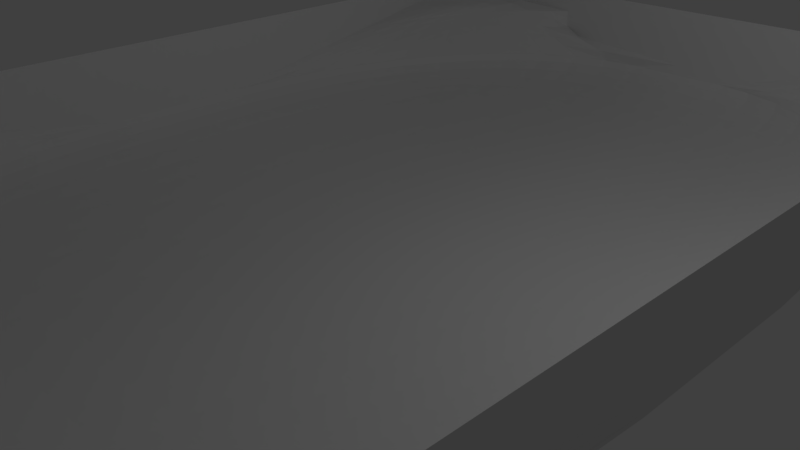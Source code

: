 # Source: stadium.blend  (saved by Blender 2.77.0; exported with 4.5.12 LTS)
import bpy
from mathutils import Matrix  # noqa: F401  (used for matrix-valued properties, if any)

bpy.ops.wm.read_factory_settings(use_empty=True)
scene = bpy.context.scene
scene.name = 'Scene'

# ---- collections
col_collection_1 = bpy.data.collections.new('Collection 1'); scene.collection.children.link(col_collection_1)

# ---- materials (node trees are filled in below, after node groups)
mat_material = bpy.data.materials.new('Material')
mat_material.alpha_threshold = 0.0
mat_material.use_transparent_shadow = False
mat_material.roughness = 0.5
mat_material.line_color = (0.0, 0.0, 0.0, 1.0)

# ---- material node trees

# ---- world
world_world = bpy.data.worlds.new('World'); scene.world = world_world
world_world.color = (0.05088, 0.05088, 0.05088)
world_world.use_sun_shadow = False
world_world.sun_shadow_jitter_overblur = 0.0
world_world.cycles.sampling_method = 'MANUAL'

# ---- cameras
cam_camera = bpy.data.cameras.new('Camera')
cam_camera.clip_end = 100.0
cam_camera.lens = 35.0
cam_camera.sensor_width = 32.0
cam_camera.sensor_height = 18.0
cam_camera.ortho_scale = 7.314
cam_camera.dof.focus_distance = 0.0
cam_camera.dof.aperture_fstop = 128.0

# ---- lights
light_lamp = bpy.data.lights.new('Lamp', 'POINT')
light_lamp.transmission_factor = 0.0
light_lamp.cutoff_distance = 30.0
light_lamp.energy = 100.0
light_lamp.shadow_buffer_clip_start = 1.001
light_lamp.shadow_soft_size = 0.1
light_lamp.shadow_maximum_resolution = 0.006
light_lamp.use_absolute_resolution = True

# ---- meshes
me_cube = bpy.data.meshes.new('Cube')
me_cube.from_pydata([(0.9677, 0.9677, 1.0), (0.9677, -0.9677, 1.0), (-0.9677, 0.9677, 1.0), (-0.9677, -0.9677, 1.0), (1.0, 1.0, 1.0), (1.0, -1.0, 1.0), (-1.0, 1.0, 1.0), (-1.0, -1.0, 1.0), (1.0, 0.1732, -0.1732), (0.1732, 0.1732, -1.0), (0.1732, 1.0, -0.1732), (0.9916, 0.1732, -0.2909), (0.9665, 0.1732, -0.4062), (0.9253, 0.1732, -0.5167), (0.8687, 0.1732, -0.6202), (0.7981, 0.1732, -0.7146), (0.9916, 0.2909, -0.1732), (0.9823, 0.293, -0.2942), (0.9552, 0.2938, -0.413), (0.9126, 0.2939, -0.523), (0.8566, 0.2934, -0.6228), (0.7895, 0.2931, -0.7112), (0.9665, 0.4062, -0.1732), (0.9553, 0.4119, -0.2952), (0.9267, 0.413, -0.4146), (0.8841, 0.411, -0.5221), (0.8307, 0.4076, -0.6164), (0.7688, 0.4052, -0.6977), (0.9253, 0.5167, -0.1732), (0.9125, 0.5229, -0.295), (0.8838, 0.5216, -0.4124), (0.8437, 0.515, -0.5156), (0.7956, 0.5064, -0.6036), (0.7408, 0.5005, -0.6776), (0.8687, 0.6202, -0.1732), (0.8561, 0.6233, -0.2941), (0.8301, 0.6167, -0.4085), (0.7954, 0.6036, -0.5068), (0.7551, 0.5885, -0.5886), (0.7095, 0.578, -0.6551), (0.7981, 0.7146, -0.1732), (0.7888, 0.7119, -0.2933), (0.7682, 0.6982, -0.4055), (0.7405, 0.6777, -0.5007), (0.7094, 0.6551, -0.578), (0.6771, 0.6367, -0.6367), (0.1732, 0.2909, -0.9916), (0.1732, 0.4062, -0.9665), (0.1732, 0.5167, -0.9253), (0.1732, 0.6202, -0.8687), (0.1732, 0.7146, -0.7981), (0.2909, 0.1732, -0.9916), (0.293, 0.2942, -0.9823), (0.2938, 0.413, -0.9552), (0.2939, 0.523, -0.9126), (0.2934, 0.6228, -0.8566), (0.2931, 0.7112, -0.7895), (0.4062, 0.1732, -0.9665), (0.4119, 0.2952, -0.9553), (0.413, 0.4146, -0.9267), (0.411, 0.5221, -0.8841), (0.4076, 0.6164, -0.8307), (0.4052, 0.6977, -0.7688), (0.5167, 0.1732, -0.9253), (0.5229, 0.295, -0.9125), (0.5216, 0.4124, -0.8838), (0.515, 0.5156, -0.8437), (0.5064, 0.6036, -0.7956), (0.5005, 0.6776, -0.7408), (0.6202, 0.1732, -0.8687), (0.6233, 0.2941, -0.8561), (0.6167, 0.4085, -0.8301), (0.6036, 0.5068, -0.7954), (0.5885, 0.5886, -0.7551), (0.578, 0.6551, -0.7095), (0.7146, 0.1732, -0.7981), (0.7119, 0.2933, -0.7888), (0.6982, 0.4055, -0.7682), (0.6777, 0.5007, -0.7405), (0.6551, 0.578, -0.7094), (0.6367, 0.6367, -0.6771), (0.2909, 0.9916, -0.1732), (0.4062, 0.9665, -0.1732), (0.5167, 0.9253, -0.1732), (0.6202, 0.8687, -0.1732), (0.7146, 0.7981, -0.1732), (0.1732, 0.9916, -0.2909), (0.2942, 0.9823, -0.293), (0.413, 0.9552, -0.2938), (0.523, 0.9126, -0.2939), (0.6228, 0.8566, -0.2934), (0.7112, 0.7895, -0.2931), (0.1732, 0.9665, -0.4062), (0.2952, 0.9553, -0.4119), (0.4146, 0.9267, -0.413), (0.5221, 0.8841, -0.411), (0.6164, 0.8307, -0.4076), (0.6977, 0.7688, -0.4052), (0.1732, 0.9253, -0.5167), (0.295, 0.9125, -0.5229), (0.4124, 0.8838, -0.5216), (0.5156, 0.8437, -0.515), (0.6036, 0.7956, -0.5064), (0.6776, 0.7408, -0.5005), (0.1732, 0.8687, -0.6202), (0.2941, 0.8561, -0.6233), (0.4085, 0.8301, -0.6167), (0.5068, 0.7954, -0.6036), (0.5886, 0.7551, -0.5885), (0.6551, 0.7095, -0.578), (0.1732, 0.7981, -0.7146), (0.2933, 0.7888, -0.7119), (0.4055, 0.7682, -0.6982), (0.5007, 0.7405, -0.6777), (0.578, 0.7094, -0.6551), (0.6367, 0.6771, -0.6367), (1.0, -0.1732, -0.1732), (0.1732, -1.0, -0.1732), (0.1732, -0.1732, -1.0), (0.9916, -0.2909, -0.1732), (0.9665, -0.4062, -0.1732), (0.9253, -0.5167, -0.1732), (0.8687, -0.6202, -0.1732), (0.7981, -0.7146, -0.1732), (0.9916, -0.1732, -0.2909), (0.9823, -0.2942, -0.293), (0.9552, -0.413, -0.2938), (0.9126, -0.523, -0.2939), (0.8566, -0.6228, -0.2934), (0.7895, -0.7112, -0.2931), (0.9665, -0.1732, -0.4062), (0.9553, -0.2952, -0.4119), (0.9267, -0.4146, -0.413), (0.8841, -0.5221, -0.411), (0.8307, -0.6164, -0.4076), (0.7688, -0.6977, -0.4052), (0.9253, -0.1732, -0.5167), (0.9125, -0.295, -0.5229), (0.8838, -0.4124, -0.5216), (0.8437, -0.5156, -0.515), (0.7956, -0.6036, -0.5064), (0.7408, -0.6776, -0.5005), (0.8687, -0.1732, -0.6202), (0.8561, -0.2941, -0.6233), (0.8301, -0.4085, -0.6167), (0.7954, -0.5068, -0.6036), (0.7551, -0.5886, -0.5885), (0.7095, -0.6551, -0.578), (0.7981, -0.1732, -0.7146), (0.7888, -0.2933, -0.7119), (0.7682, -0.4055, -0.6982), (0.7405, -0.5007, -0.6777), (0.7094, -0.578, -0.6551), (0.6771, -0.6367, -0.6367), (0.1732, -0.9916, -0.2909), (0.1732, -0.9665, -0.4062), (0.1732, -0.9253, -0.5167), (0.1732, -0.8687, -0.6202), (0.1732, -0.7981, -0.7146), (0.2909, -0.9916, -0.1732), (0.293, -0.9823, -0.2942), (0.2938, -0.9552, -0.413), (0.2939, -0.9126, -0.523), (0.2934, -0.8566, -0.6228), (0.2931, -0.7895, -0.7112), (0.4062, -0.9665, -0.1732), (0.4119, -0.9553, -0.2952), (0.413, -0.9267, -0.4146), (0.411, -0.8841, -0.5221), (0.4076, -0.8307, -0.6164), (0.4052, -0.7688, -0.6977), (0.5167, -0.9253, -0.1732), (0.5229, -0.9125, -0.295), (0.5216, -0.8838, -0.4124), (0.515, -0.8437, -0.5156), (0.5064, -0.7956, -0.6036), (0.5005, -0.7408, -0.6776), (0.6202, -0.8687, -0.1732), (0.6233, -0.8561, -0.2941), (0.6167, -0.8301, -0.4085), (0.6036, -0.7954, -0.5068), (0.5885, -0.7551, -0.5886), (0.578, -0.7095, -0.6551), (0.7146, -0.7981, -0.1732), (0.7119, -0.7888, -0.2933), (0.6982, -0.7682, -0.4055), (0.6777, -0.7405, -0.5007), (0.6551, -0.7094, -0.578), (0.6367, -0.6771, -0.6367), (0.2909, -0.1732, -0.9916), (0.4062, -0.1732, -0.9665), (0.5167, -0.1732, -0.9253), (0.6202, -0.1732, -0.8687), (0.7146, -0.1732, -0.7981), (0.1732, -0.2909, -0.9916), (0.2942, -0.293, -0.9823), (0.413, -0.2938, -0.9552), (0.523, -0.2939, -0.9126), (0.6228, -0.2934, -0.8566), (0.7112, -0.2931, -0.7895), (0.1732, -0.4062, -0.9665), (0.2952, -0.4119, -0.9553), (0.4146, -0.413, -0.9267), (0.5221, -0.411, -0.8841), (0.6164, -0.4076, -0.8307), (0.6977, -0.4052, -0.7688), (0.1732, -0.5167, -0.9253), (0.295, -0.5229, -0.9125), (0.4124, -0.5216, -0.8838), (0.5156, -0.515, -0.8437), (0.6036, -0.5064, -0.7956), (0.6776, -0.5005, -0.7408), (0.1732, -0.6202, -0.8687), (0.2941, -0.6233, -0.8561), (0.4085, -0.6167, -0.8301), (0.5068, -0.6036, -0.7954), (0.5886, -0.5885, -0.7551), (0.6551, -0.578, -0.7095), (0.1732, -0.7146, -0.7981), (0.2933, -0.7119, -0.7888), (0.4055, -0.6982, -0.7682), (0.5007, -0.6777, -0.7405), (0.578, -0.6551, -0.7094), (0.6367, -0.6367, -0.6771), (-0.1732, -1.0, -0.1732), (-1.0, -0.1732, -0.1732), (-0.1732, -0.1732, -1.0), (-0.2909, -0.9916, -0.1732), (-0.4062, -0.9665, -0.1732), (-0.5167, -0.9253, -0.1732), (-0.6202, -0.8687, -0.1732), (-0.7146, -0.7981, -0.1732), (-0.1732, -0.9916, -0.2909), (-0.2942, -0.9823, -0.293), (-0.413, -0.9552, -0.2938), (-0.523, -0.9126, -0.2939), (-0.6228, -0.8566, -0.2934), (-0.7112, -0.7895, -0.2931), (-0.1732, -0.9665, -0.4062), (-0.2952, -0.9553, -0.4119), (-0.4146, -0.9267, -0.413), (-0.5221, -0.8841, -0.411), (-0.6164, -0.8307, -0.4076), (-0.6977, -0.7688, -0.4052), (-0.1732, -0.9253, -0.5167), (-0.295, -0.9125, -0.5229), (-0.4124, -0.8838, -0.5216), (-0.5156, -0.8437, -0.515), (-0.6036, -0.7956, -0.5064), (-0.6776, -0.7408, -0.5005), (-0.1732, -0.8687, -0.6202), (-0.2941, -0.8561, -0.6233), (-0.4085, -0.8301, -0.6167), (-0.5068, -0.7954, -0.6036), (-0.5886, -0.7551, -0.5885), (-0.6551, -0.7095, -0.578), (-0.1732, -0.7981, -0.7146), (-0.2933, -0.7888, -0.7119), (-0.4055, -0.7682, -0.6982), (-0.5007, -0.7405, -0.6777), (-0.578, -0.7094, -0.6551), (-0.6367, -0.6771, -0.6367), (-0.9916, -0.1732, -0.2909), (-0.9665, -0.1732, -0.4062), (-0.9253, -0.1732, -0.5167), (-0.8687, -0.1732, -0.6202), (-0.7981, -0.1732, -0.7146), (-0.9916, -0.2909, -0.1732), (-0.9823, -0.293, -0.2942), (-0.9552, -0.2938, -0.413), (-0.9126, -0.2939, -0.523), (-0.8566, -0.2934, -0.6228), (-0.7895, -0.2931, -0.7112), (-0.9665, -0.4062, -0.1732), (-0.9553, -0.4119, -0.2952), (-0.9267, -0.413, -0.4146), (-0.8841, -0.411, -0.5221), (-0.8307, -0.4076, -0.6164), (-0.7688, -0.4052, -0.6977), (-0.9253, -0.5167, -0.1732), (-0.9125, -0.5229, -0.295), (-0.8838, -0.5216, -0.4124), (-0.8437, -0.515, -0.5156), (-0.7956, -0.5064, -0.6036), (-0.7408, -0.5005, -0.6776), (-0.8687, -0.6202, -0.1732), (-0.8561, -0.6233, -0.2941), (-0.8301, -0.6167, -0.4085), (-0.7954, -0.6036, -0.5068), (-0.7551, -0.5885, -0.5886), (-0.7095, -0.578, -0.6551), (-0.7981, -0.7146, -0.1732), (-0.7888, -0.7119, -0.2933), (-0.7682, -0.6982, -0.4055), (-0.7405, -0.6777, -0.5007), (-0.7094, -0.6551, -0.578), (-0.6771, -0.6367, -0.6367), (-0.1732, -0.2909, -0.9916), (-0.1732, -0.4062, -0.9665), (-0.1732, -0.5167, -0.9253), (-0.1732, -0.6202, -0.8687), (-0.1732, -0.7146, -0.7981), (-0.2909, -0.1732, -0.9916), (-0.293, -0.2942, -0.9823), (-0.2938, -0.413, -0.9552), (-0.2939, -0.523, -0.9126), (-0.2934, -0.6228, -0.8566), (-0.2931, -0.7112, -0.7895), (-0.4062, -0.1732, -0.9665), (-0.4119, -0.2952, -0.9553), (-0.413, -0.4146, -0.9267), (-0.411, -0.5221, -0.8841), (-0.4076, -0.6164, -0.8307), (-0.4052, -0.6977, -0.7688), (-0.5167, -0.1732, -0.9253), (-0.5229, -0.295, -0.9125), (-0.5216, -0.4124, -0.8838), (-0.515, -0.5156, -0.8437), (-0.5064, -0.6036, -0.7956), (-0.5005, -0.6776, -0.7408), (-0.6202, -0.1732, -0.8687), (-0.6233, -0.2941, -0.8561), (-0.6167, -0.4085, -0.8301), (-0.6036, -0.5068, -0.7954), (-0.5885, -0.5886, -0.7551), (-0.578, -0.6551, -0.7095), (-0.7146, -0.1732, -0.7981), (-0.7119, -0.2933, -0.7888), (-0.6982, -0.4055, -0.7682), (-0.6777, -0.5007, -0.7405), (-0.6551, -0.578, -0.7094), (-0.6367, -0.6367, -0.6771), (-0.1732, 1.0, -0.1732), (-0.1732, 0.1732, -1.0), (-1.0, 0.1732, -0.1732), (-0.1732, 0.9916, -0.2909), (-0.1732, 0.9665, -0.4062), (-0.1732, 0.9253, -0.5167), (-0.1732, 0.8687, -0.6202), (-0.1732, 0.7981, -0.7146), (-0.2909, 0.9916, -0.1732), (-0.293, 0.9823, -0.2942), (-0.2938, 0.9552, -0.413), (-0.2939, 0.9126, -0.523), (-0.2934, 0.8566, -0.6228), (-0.2931, 0.7895, -0.7112), (-0.4062, 0.9665, -0.1732), (-0.4119, 0.9553, -0.2952), (-0.413, 0.9267, -0.4146), (-0.411, 0.8841, -0.5221), (-0.4076, 0.8307, -0.6164), (-0.4052, 0.7688, -0.6977), (-0.5167, 0.9253, -0.1732), (-0.5229, 0.9125, -0.295), (-0.5216, 0.8838, -0.4124), (-0.515, 0.8437, -0.5156), (-0.5064, 0.7956, -0.6036), (-0.5005, 0.7408, -0.6776), (-0.6202, 0.8687, -0.1732), (-0.6233, 0.8561, -0.2941), (-0.6167, 0.8301, -0.4085), (-0.6036, 0.7954, -0.5068), (-0.5885, 0.7551, -0.5886), (-0.578, 0.7095, -0.6551), (-0.7146, 0.7981, -0.1732), (-0.7119, 0.7888, -0.2933), (-0.6982, 0.7682, -0.4055), (-0.6777, 0.7405, -0.5007), (-0.6551, 0.7094, -0.578), (-0.6367, 0.6771, -0.6367), (-0.2909, 0.1732, -0.9916), (-0.4062, 0.1732, -0.9665), (-0.5167, 0.1732, -0.9253), (-0.6202, 0.1732, -0.8687), (-0.7146, 0.1732, -0.7981), (-0.1732, 0.2909, -0.9916), (-0.2942, 0.293, -0.9823), (-0.413, 0.2938, -0.9552), (-0.523, 0.2939, -0.9126), (-0.6228, 0.2934, -0.8566), (-0.7112, 0.2931, -0.7895), (-0.1732, 0.4062, -0.9665), (-0.2952, 0.4119, -0.9553), (-0.4146, 0.413, -0.9267), (-0.5221, 0.411, -0.8841), (-0.6164, 0.4076, -0.8307), (-0.6977, 0.4052, -0.7688), (-0.1732, 0.5167, -0.9253), (-0.295, 0.5229, -0.9125), (-0.4124, 0.5216, -0.8838), (-0.5156, 0.515, -0.8437), (-0.6036, 0.5064, -0.7956), (-0.6776, 0.5005, -0.7408), (-0.1732, 0.6202, -0.8687), (-0.2941, 0.6233, -0.8561), (-0.4085, 0.6167, -0.8301), (-0.5068, 0.6036, -0.7954), (-0.5886, 0.5885, -0.7551), (-0.6551, 0.578, -0.7095), (-0.1732, 0.7146, -0.7981), (-0.2933, 0.7119, -0.7888), (-0.4055, 0.6982, -0.7682), (-0.5007, 0.6777, -0.7405), (-0.578, 0.6551, -0.7094), (-0.6367, 0.6367, -0.6771), (-0.9916, 0.2909, -0.1732), (-0.9665, 0.4062, -0.1732), (-0.9253, 0.5167, -0.1732), (-0.8687, 0.6202, -0.1732), (-0.7981, 0.7146, -0.1732), (-0.9916, 0.1732, -0.2909), (-0.9823, 0.2942, -0.293), (-0.9552, 0.413, -0.2938), (-0.9126, 0.523, -0.2939), (-0.8566, 0.6228, -0.2934), (-0.7895, 0.7112, -0.2931), (-0.9665, 0.1732, -0.4062), (-0.9553, 0.2952, -0.4119), (-0.9267, 0.4146, -0.413), (-0.8841, 0.5221, -0.411), (-0.8307, 0.6164, -0.4076), (-0.7688, 0.6977, -0.4052), (-0.9253, 0.1732, -0.5167), (-0.9125, 0.295, -0.5229), (-0.8838, 0.4124, -0.5216), (-0.8437, 0.5156, -0.515), (-0.7956, 0.6036, -0.5064), (-0.7408, 0.6776, -0.5005), (-0.8687, 0.1732, -0.6202), (-0.8561, 0.2941, -0.6233), (-0.8301, 0.4085, -0.6167), (-0.7954, 0.5068, -0.6036), (-0.7551, 0.5886, -0.5885), (-0.7095, 0.6551, -0.578), (-0.7981, 0.1732, -0.7146), (-0.7888, 0.2933, -0.7119), (-0.7682, 0.4055, -0.6982), (-0.7405, 0.5007, -0.6777), (-0.7094, 0.578, -0.6551), (-0.6771, 0.6367, -0.6367), (0.1732, 1.0, -0.1692), (1.0, 1.0, 1.0), (1.0, 0.1732, -0.1692), (0.2484, 1.0, -0.06294), (0.3235, 1.0, 0.04335), (0.3987, 1.0, 0.1496), (0.4739, 1.0, 0.2559), (0.549, 1.0, 0.3622), (0.2907, 0.9906, -0.1692), (0.3546, 0.9799, -0.05041), (0.4197, 0.9767, 0.06703), (0.4851, 0.9766, 0.1812), (0.5502, 0.9764, 0.2911), (0.6151, 0.9749, 0.3949), (0.4061, 0.9662, -0.1692), (0.4589, 0.954, -0.03868), (0.5139, 0.9505, 0.08898), (0.5693, 0.9511, 0.2098), (0.624, 0.9512, 0.3218), (0.6782, 0.9486, 0.422), (0.5163, 0.9245, -0.1692), (0.5588, 0.9174, -0.02883), (0.6036, 0.9176, 0.1068), (0.6481, 0.9206, 0.2313), (0.6915, 0.9221, 0.3421), (0.7347, 0.9192, 0.4359), (0.6199, 0.8682, -0.1692), (0.6528, 0.8701, -0.02143), (0.6873, 0.8767, 0.1196), (0.7204, 0.8837, 0.2449), (0.7517, 0.8882, 0.3509), (0.7828, 0.8867, 0.4352), (0.7141, 0.7975, -0.1692), (0.7383, 0.8108, -0.01745), (0.7623, 0.8252, 0.1262), (0.7843, 0.8386, 0.2508), (0.8037, 0.8489, 0.3519), (0.8206, 0.8531, 0.4244), (1.0, 0.9248, 0.8937), (1.0, 0.8497, 0.7874), (1.0, 0.7745, 0.6811), (1.0, 0.6994, 0.5748), (1.0, 0.6242, 0.4685), (0.9248, 1.0, 0.8937), (0.9361, 0.9361, 0.8192), (0.947, 0.8722, 0.7433), (0.9567, 0.8082, 0.6642), (0.965, 0.744, 0.5809), (0.9712, 0.6796, 0.4915), (0.8497, 1.0, 0.7874), (0.8722, 0.947, 0.7433), (0.8938, 0.8938, 0.6965), (0.9131, 0.8403, 0.6432), (0.9294, 0.7864, 0.5817), (0.9415, 0.7323, 0.5086), (0.7745, 1.0, 0.6811), (0.8082, 0.9567, 0.6642), (0.8403, 0.9131, 0.6432), (0.8687, 0.8687, 0.6127), (0.8924, 0.8236, 0.5701), (0.9095, 0.7787, 0.5118), (0.6994, 1.0, 0.5748), (0.744, 0.965, 0.5809), (0.7864, 0.9294, 0.5817), (0.8236, 0.8924, 0.5701), (0.8542, 0.8542, 0.5435), (0.8757, 0.8168, 0.4989), (0.6242, 1.0, 0.4685), (0.6796, 0.9712, 0.4915), (0.7323, 0.9415, 0.5086), (0.7787, 0.9095, 0.5118), (0.8168, 0.8757, 0.4989), (0.8434, 0.8434, 0.4704), (0.9906, 0.2907, -0.1692), (0.9662, 0.4061, -0.1692), (0.9245, 0.5163, -0.1692), (0.8682, 0.6199, -0.1692), (0.7975, 0.7141, -0.1692), (1.0, 0.2484, -0.06294), (0.9831, 0.3557, -0.05041), (0.9593, 0.461, -0.03868), (0.9231, 0.5612, -0.02883), (0.8745, 0.6548, -0.02143), (0.8127, 0.7388, -0.01745), (1.0, 0.3235, 0.04335), (0.9789, 0.4206, 0.06703), (0.9543, 0.5155, 0.08898), (0.9218, 0.6053, 0.1068), (0.8798, 0.6886, 0.1196), (0.8267, 0.7624, 0.1262), (1.0, 0.3987, 0.1496), (0.9774, 0.4855, 0.1812), (0.9525, 0.5699, 0.2098), (0.9221, 0.6488, 0.2313), (0.8849, 0.7209, 0.2449), (0.8392, 0.7844, 0.2508), (1.0, 0.4739, 0.2559), (0.9766, 0.5503, 0.2911), (0.9515, 0.6241, 0.3218), (0.9224, 0.6917, 0.3421), (0.8885, 0.7518, 0.3509), (0.849, 0.8037, 0.3519), (1.0, 0.549, 0.3622), (0.9749, 0.615, 0.3949), (0.9486, 0.6782, 0.422), (0.9192, 0.7347, 0.4359), (0.8867, 0.7828, 0.4352), (0.8531, 0.8206, 0.4244), (0.1732, -1.0, -0.1692), (1.0, -0.1732, -0.1692), (1.0, -1.0, 1.0), (0.2907, -0.9906, -0.1692), (0.4061, -0.9662, -0.1692), (0.5163, -0.9245, -0.1692), (0.6199, -0.8682, -0.1692), (0.7141, -0.7975, -0.1692), (0.2484, -1.0, -0.06294), (0.3557, -0.9832, -0.05031), (0.461, -0.9595, -0.03816), (0.5612, -0.9236, -0.02716), (0.6548, -0.8757, -0.01763), (0.7388, -0.815, -0.01009), (0.3235, -1.0, 0.04335), (0.4206, -0.979, 0.06755), (0.5155, -0.9548, 0.09059), (0.6053, -0.9231, 0.1109), (0.6886, -0.8823, 0.1279), (0.7624, -0.8313, 0.1413), (0.3987, -1.0, 0.1496), (0.4855, -0.978, 0.1829), (0.5699, -0.9538, 0.2138), (0.6488, -0.9246, 0.2393), (0.7209, -0.8892, 0.259), (0.7844, -0.8464, 0.2745), (0.4739, -1.0, 0.2559), (0.5503, -0.9778, 0.2949), (0.6241, -0.954, 0.3301), (0.6917, -0.9267, 0.3562), (0.7518, -0.8952, 0.373), (0.8037, -0.8591, 0.385), (0.549, -1.0, 0.3622), (0.615, -0.9772, 0.4023), (0.6782, -0.9532, 0.4371), (0.7347, -0.9264, 0.4595), (0.7828, -0.8969, 0.4684), (0.8206, -0.8664, 0.4678), (1.0, -0.1969, -0.01578), (1.0, -0.2758, 0.1194), (1.0, -0.4148, 0.31), (1.0, -0.4947, 0.4295), (1.0, -0.6046, 0.5667), (0.9906, -0.2907, -0.1692), (0.9803, -0.3592, -0.01436), (0.9771, -0.4114, 0.1215), (0.9766, -0.4896, 0.3107), (0.9765, -0.5503, 0.4269), (0.9755, -0.6396, 0.5564), (0.9662, -0.4061, -0.1692), (0.9545, -0.4603, -0.01349), (0.9509, -0.5094, 0.1224), (0.9511, -0.5836, 0.3092), (0.9513, -0.6364, 0.4213), (0.9497, -0.7026, 0.5427), (0.9245, -0.5163, -0.1692), (0.9176, -0.5613, -0.01344), (0.9172, -0.6031, 0.1216), (0.9205, -0.6645, 0.3042), (0.9219, -0.7053, 0.4107), (0.9206, -0.7547, 0.5226), (0.8682, -0.6199, -0.1692), (0.8697, -0.6553, -0.01451), (0.8748, -0.6882, 0.1187), (0.8835, -0.7349, 0.2953), (0.8875, -0.7641, 0.3947), (0.8881, -0.7985, 0.4955), (0.7975, -0.7141, -0.1692), (0.8097, -0.74, -0.01729), (0.8215, -0.763, 0.1129), (0.8382, -0.7948, 0.2833), (0.8468, -0.8136, 0.3766), (0.8532, -0.8337, 0.4669), (0.9248, -1.0, 0.8937), (0.8497, -1.0, 0.7874), (0.7745, -1.0, 0.6811), (0.6994, -1.0, 0.5748), (0.6242, -1.0, 0.4685), (1.0, -0.8763, 0.9815), (0.9385, -0.9339, 0.8778), (0.8769, -0.9533, 0.785), (0.8152, -0.9595, 0.6963), (0.7533, -0.9651, 0.6059), (0.6911, -0.9697, 0.5112), (1.0, -0.8438, 0.9411), (0.9492, -0.8948, 0.8523), (0.8981, -0.9132, 0.7746), (0.8467, -0.9244, 0.7006), (0.7948, -0.935, 0.6231), (0.7428, -0.9433, 0.5381), (1.0, -0.8539, 0.8975), (0.9562, -0.8621, 0.8234), (0.912, -0.8819, 0.7585), (0.8671, -0.8976, 0.695), (0.8216, -0.9119, 0.6265), (0.7761, -0.9228, 0.5487), (1.0, -0.7278, 0.8091), (0.9654, -0.7909, 0.7596), (0.9302, -0.8284, 0.7151), (0.8936, -0.8531, 0.6676), (0.8557, -0.8741, 0.6127), (0.8187, -0.889, 0.5472), (1.0, -0.7433, 0.7219), (0.9709, -0.7406, 0.6912), (0.9408, -0.7819, 0.6609), (0.9086, -0.8154, 0.6251), (0.8746, -0.8435, 0.5813), (0.8421, -0.8629, 0.5299), (-1.0, -0.1732, -0.1692), (-0.1732, -1.0, -0.1692), (-1.0, -1.0, 1.0), (-0.9906, -0.2907, -0.1692), (-0.9662, -0.4061, -0.1692), (-0.9245, -0.5163, -0.1692), (-0.8682, -0.6199, -0.1692), (-0.7975, -0.7141, -0.1692), (-1.0, -0.2484, -0.06294), (-0.9831, -0.3557, -0.05031), (-0.9594, -0.461, -0.03816), (-0.9233, -0.5612, -0.02716), (-0.8752, -0.6548, -0.01763), (-0.814, -0.7388, -0.01009), (-1.0, -0.3235, 0.04335), (-0.9789, -0.4206, 0.06755), (-0.9546, -0.5155, 0.09059), (-0.9225, -0.6053, 0.1109), (-0.8812, -0.6886, 0.1279), (-0.8293, -0.7624, 0.1413), (-1.0, -0.3987, 0.1496), (-0.9777, -0.4855, 0.1829), (-0.9532, -0.5699, 0.2138), (-0.9235, -0.6488, 0.2393), (-0.8874, -0.7209, 0.259), (-0.8433, -0.7844, 0.2745), (-1.0, -0.4739, 0.2559), (-0.9772, -0.5503, 0.2949), (-0.9529, -0.6241, 0.3301), (-0.9248, -0.6917, 0.3562), (-0.8923, -0.7518, 0.373), (-0.8547, -0.8037, 0.385), (-1.0, -0.549, 0.3622), (-0.9762, -0.615, 0.4023), (-0.9512, -0.6782, 0.4371), (-0.9233, -0.7347, 0.4595), (-0.8925, -0.7828, 0.4684), (-0.8606, -0.8206, 0.4678), (-0.1036, -1.0, -0.0481), (-0.2499, -1.0, 0.1229), (-0.3902, -1.0, 0.287), (-0.481, -1.0, 0.424), (-0.5654, -1.0, 0.5745), (-0.2907, -0.9906, -0.1692), (-0.3292, -0.9814, -0.04691), (-0.3909, -0.9771, 0.125), (-0.4794, -0.9766, 0.2882), (-0.5472, -0.9765, 0.4217), (-0.6287, -0.9754, 0.5636), (-0.4061, -0.9662, -0.1692), (-0.4491, -0.9558, -0.04616), (-0.51, -0.9508, 0.126), (-0.5695, -0.951, 0.2873), (-0.6245, -0.9513, 0.4163), (-0.6905, -0.9495, 0.5493), (-0.5163, -0.9245, -0.1692), (-0.5505, -0.918, -0.04603), (-0.6011, -0.9173, 0.1252), (-0.6503, -0.9201, 0.2832), (-0.6937, -0.9219, 0.406), (-0.7445, -0.9204, 0.5286), (-0.6199, -0.8682, -0.1692), (-0.6459, -0.8686, -0.04677), (-0.6852, -0.875, 0.1221), (-0.7229, -0.8826, 0.2754), (-0.7544, -0.8873, 0.3904), (-0.7904, -0.8879, 0.5008), (-0.7141, -0.7975, -0.1692), (-0.7332, -0.8069, -0.04891), (-0.7607, -0.8219, 0.1163), (-0.7865, -0.8364, 0.2645), (-0.8067, -0.8465, 0.3727), (-0.8274, -0.8534, 0.4714), (-1.0, -0.9248, 0.8937), (-1.0, -0.8497, 0.7874), (-1.0, -0.7745, 0.6811), (-1.0, -0.6994, 0.5748), (-1.0, -0.6242, 0.4685), (-0.8778, -1.0, 0.9855), (-0.9335, -0.9367, 0.8803), (-0.9508, -0.8734, 0.7856), (-0.9596, -0.8099, 0.6945), (-0.9668, -0.7462, 0.602), (-0.972, -0.6824, 0.5058), (-0.8496, -1.0, 0.9483), (-0.8775, -0.9479, 0.8569), (-0.9022, -0.8956, 0.7771), (-0.9192, -0.843, 0.7012), (-0.9332, -0.79, 0.622), (-0.9434, -0.7367, 0.5358), (-0.8031, -1.0, 0.8871), (-0.8274, -0.9575, 0.8161), (-0.8546, -0.9146, 0.754), (-0.8788, -0.8709, 0.6926), (-0.899, -0.8265, 0.6259), (-0.9133, -0.7822, 0.5495), (-0.7393, -1.0, 0.8032), (-0.7693, -0.966, 0.7553), (-0.8033, -0.9313, 0.712), (-0.8354, -0.8951, 0.6654), (-0.8619, -0.8576, 0.6114), (-0.8802, -0.8211, 0.5468), (-0.6595, -1.0, 0.6983), (-0.7042, -0.9719, 0.6716), (-0.7496, -0.9427, 0.6442), (-0.7911, -0.9112, 0.6112), (-0.8255, -0.8778, 0.5701), (-0.8496, -0.8458, 0.523), (-1.0, 0.1732, -0.1692), (-1.0, 1.0, 1.0), (-0.1732, 1.0, -0.1692), (-1.0, 0.2484, -0.06294), (-1.0, 0.3235, 0.04335), (-1.0, 0.3987, 0.1496), (-1.0, 0.4739, 0.2559), (-1.0, 0.549, 0.3622), (-0.9906, 0.2907, -0.1692), (-0.9798, 0.3546, -0.05031), (-0.9765, 0.4197, 0.06755), (-0.976, 0.4851, 0.1829), (-0.9751, 0.5502, 0.2949), (-0.9723, 0.6151, 0.4023), (-0.9662, 0.4061, -0.1692), (-0.9538, 0.4589, -0.03816), (-0.9499, 0.5139, 0.09059), (-0.9497, 0.5693, 0.2138), (-0.9483, 0.624, 0.3301), (-0.9432, 0.6782, 0.4371), (-0.9245, 0.5163, -0.1692), (-0.9168, 0.5588, -0.02716), (-0.9162, 0.6036, 0.1109), (-0.9177, 0.6481, 0.2393), (-0.917, 0.6915, 0.3562), (-0.9107, 0.7347, 0.4595), (-0.8682, 0.6199, -0.1692), (-0.8687, 0.6528, -0.01763), (-0.8737, 0.6873, 0.1279), (-0.8787, 0.7204, 0.259), (-0.8803, 0.7517, 0.373), (-0.8749, 0.7828, 0.4684), (-0.7975, 0.7141, -0.1692), (-0.8081, 0.7383, -0.01009), (-0.8198, 0.7623, 0.1413), (-0.8302, 0.7843, 0.2745), (-0.837, 0.8037, 0.385), (-0.8376, 0.8206, 0.4678), (-1.0, 1.0, 0.9877), (-1.0, 1.0, 0.9509), (-1.0, 1.0, 0.8904), (-1.0, 1.0, 0.8075), (-0.9696, 1.0, 0.7299), (-1.0, 0.9248, 0.8937), (-0.9893, 0.9357, 0.8862), (-0.9664, 0.9473, 0.8663), (-0.927, 0.9571, 0.8264), (-0.8463, 0.9656, 0.7646), (-0.7053, 0.9705, 0.7012), (-1.0, 0.8497, 0.7874), (-0.9745, 0.8714, 0.7889), (-0.935, 0.8945, 0.7833), (-0.8723, 0.9138, 0.7613), (-0.7847, 0.9305, 0.7186), (-0.7139, 0.9402, 0.669), (-1.0, 0.7745, 0.6811), (-0.963, 0.8069, 0.6947), (-0.9176, 0.8413, 0.7032), (-0.8649, 0.8697, 0.6956), (-0.8025, 0.894, 0.6686), (-0.7556, 0.9077, 0.6308), (-1.0, 0.6994, 0.5748), (-0.9624, 0.7423, 0.6001), (-0.9194, 0.7878, 0.6217), (-0.876, 0.8249, 0.6265), (-0.8296, 0.8562, 0.6126), (-0.7959, 0.8735, 0.5853), (-1.0, 0.6242, 0.4685), (-0.968, 0.6775, 0.5028), (-0.9314, 0.734, 0.5346), (-0.8947, 0.7803, 0.5493), (-0.8556, 0.8193, 0.5471), (-0.8274, 0.8409, 0.5322), (-0.2907, 0.9906, -0.1692), (-0.4061, 0.9662, -0.1692), (-0.5163, 0.9245, -0.1692), (-0.6199, 0.8682, -0.1692), (-0.7141, 0.7975, -0.1692), (0.0, 1.0, 0.003301), (-0.313, 0.9829, 0.003213), (-0.4679, 0.9591, 0.004468), (-0.5603, 0.923, 0.005298), (-0.6504, 0.8747, 0.004434), (-0.735, 0.8133, 0.001371), (-0.478, 1.0, 0.1653), (-0.4081, 0.9788, 0.1645), (-0.5239, 0.9542, 0.166), (-0.5998, 0.9218, 0.1662), (-0.6782, 0.88, 0.163), (-0.754, 0.8271, 0.1563), (-0.5, 1.0, 0.3097), (-0.5073, 0.9775, 0.3071), (-0.5653, 0.9526, 0.3066), (-0.6321, 0.9221, 0.3031), (-0.7025, 0.8847, 0.2949), (-0.7704, 0.8387, 0.2831), (-0.5, 1.0, 0.4616), (-0.54, 0.9766, 0.4548), (-0.5984, 0.9515, 0.4489), (-0.6644, 0.9224, 0.4375), (-0.7282, 0.8884, 0.4199), (-0.7862, 0.8489, 0.3999), (-0.5, 1.0, 0.6), (-0.5626, 0.9748, 0.5858), (-0.6387, 0.9484, 0.5695), (-0.7015, 0.919, 0.5465), (-0.7566, 0.8865, 0.5161), (-0.8008, 0.853, 0.4836)], [(4, 0), (1, 5), (6, 2), (3, 7)], [(440, 10, 332, 766), (117, 548, 657, 224), (225, 656, 764, 334), (441, 765, 6, 4), (8, 442, 549, 116), (550, 441, 4, 5), (765, 658, 7, 6), (658, 550, 5, 7), (8, 11, 17, 16), (11, 12, 18, 17), (12, 13, 19, 18), (13, 14, 20, 19), (14, 15, 21, 20), (15, 75, 76, 21), (16, 17, 23, 22), (17, 18, 24, 23), (18, 19, 25, 24), (19, 20, 26, 25), (20, 21, 27, 26), (21, 76, 77, 27), (22, 23, 29, 28), (23, 24, 30, 29), (24, 25, 31, 30), (25, 26, 32, 31), (26, 27, 33, 32), (27, 77, 78, 33), (28, 29, 35, 34), (29, 30, 36, 35), (30, 31, 37, 36), (31, 32, 38, 37), (32, 33, 39, 38), (33, 78, 79, 39), (34, 35, 41, 40), (35, 36, 42, 41), (36, 37, 43, 42), (37, 38, 44, 43), (38, 39, 45, 44), (39, 79, 80, 45), (9, 46, 52, 51), (46, 47, 53, 52), (47, 48, 54, 53), (48, 49, 55, 54), (49, 50, 56, 55), (50, 110, 111, 56), (51, 52, 58, 57), (52, 53, 59, 58), (53, 54, 60, 59), (54, 55, 61, 60), (55, 56, 62, 61), (56, 111, 112, 62), (57, 58, 64, 63), (58, 59, 65, 64), (59, 60, 66, 65), (60, 61, 67, 66), (61, 62, 68, 67), (62, 112, 113, 68), (63, 64, 70, 69), (64, 65, 71, 70), (65, 66, 72, 71), (66, 67, 73, 72), (67, 68, 74, 73), (68, 113, 114, 74), (69, 70, 76, 75), (70, 71, 77, 76), (71, 72, 78, 77), (72, 73, 79, 78), (73, 74, 80, 79), (74, 114, 115, 80), (10, 81, 87, 86), (81, 82, 88, 87), (82, 83, 89, 88), (83, 84, 90, 89), (84, 85, 91, 90), (85, 40, 41, 91), (86, 87, 93, 92), (87, 88, 94, 93), (88, 89, 95, 94), (89, 90, 96, 95), (90, 91, 97, 96), (91, 41, 42, 97), (92, 93, 99, 98), (93, 94, 100, 99), (94, 95, 101, 100), (95, 96, 102, 101), (96, 97, 103, 102), (97, 42, 43, 103), (98, 99, 105, 104), (99, 100, 106, 105), (100, 101, 107, 106), (101, 102, 108, 107), (102, 103, 109, 108), (103, 43, 44, 109), (104, 105, 111, 110), (105, 106, 112, 111), (106, 107, 113, 112), (107, 108, 114, 113), (108, 109, 115, 114), (109, 44, 45, 115), (45, 80, 115), (116, 119, 125, 124), (119, 120, 126, 125), (120, 121, 127, 126), (121, 122, 128, 127), (122, 123, 129, 128), (123, 183, 184, 129), (124, 125, 131, 130), (125, 126, 132, 131), (126, 127, 133, 132), (127, 128, 134, 133), (128, 129, 135, 134), (129, 184, 185, 135), (130, 131, 137, 136), (131, 132, 138, 137), (132, 133, 139, 138), (133, 134, 140, 139), (134, 135, 141, 140), (135, 185, 186, 141), (136, 137, 143, 142), (137, 138, 144, 143), (138, 139, 145, 144), (139, 140, 146, 145), (140, 141, 147, 146), (141, 186, 187, 147), (142, 143, 149, 148), (143, 144, 150, 149), (144, 145, 151, 150), (145, 146, 152, 151), (146, 147, 153, 152), (147, 187, 188, 153), (117, 154, 160, 159), (154, 155, 161, 160), (155, 156, 162, 161), (156, 157, 163, 162), (157, 158, 164, 163), (158, 218, 219, 164), (159, 160, 166, 165), (160, 161, 167, 166), (161, 162, 168, 167), (162, 163, 169, 168), (163, 164, 170, 169), (164, 219, 220, 170), (165, 166, 172, 171), (166, 167, 173, 172), (167, 168, 174, 173), (168, 169, 175, 174), (169, 170, 176, 175), (170, 220, 221, 176), (171, 172, 178, 177), (172, 173, 179, 178), (173, 174, 180, 179), (174, 175, 181, 180), (175, 176, 182, 181), (176, 221, 222, 182), (177, 178, 184, 183), (178, 179, 185, 184), (179, 180, 186, 185), (180, 181, 187, 186), (181, 182, 188, 187), (182, 222, 223, 188), (118, 189, 195, 194), (189, 190, 196, 195), (190, 191, 197, 196), (191, 192, 198, 197), (192, 193, 199, 198), (193, 148, 149, 199), (194, 195, 201, 200), (195, 196, 202, 201), (196, 197, 203, 202), (197, 198, 204, 203), (198, 199, 205, 204), (199, 149, 150, 205), (200, 201, 207, 206), (201, 202, 208, 207), (202, 203, 209, 208), (203, 204, 210, 209), (204, 205, 211, 210), (205, 150, 151, 211), (206, 207, 213, 212), (207, 208, 214, 213), (208, 209, 215, 214), (209, 210, 216, 215), (210, 211, 217, 216), (211, 151, 152, 217), (212, 213, 219, 218), (213, 214, 220, 219), (214, 215, 221, 220), (215, 216, 222, 221), (216, 217, 223, 222), (217, 152, 153, 223), (153, 188, 223), (224, 227, 233, 232), (227, 228, 234, 233), (228, 229, 235, 234), (229, 230, 236, 235), (230, 231, 237, 236), (231, 291, 292, 237), (232, 233, 239, 238), (233, 234, 240, 239), (234, 235, 241, 240), (235, 236, 242, 241), (236, 237, 243, 242), (237, 292, 293, 243), (238, 239, 245, 244), (239, 240, 246, 245), (240, 241, 247, 246), (241, 242, 248, 247), (242, 243, 249, 248), (243, 293, 294, 249), (244, 245, 251, 250), (245, 246, 252, 251), (246, 247, 253, 252), (247, 248, 254, 253), (248, 249, 255, 254), (249, 294, 295, 255), (250, 251, 257, 256), (251, 252, 258, 257), (252, 253, 259, 258), (253, 254, 260, 259), (254, 255, 261, 260), (255, 295, 296, 261), (225, 262, 268, 267), (262, 263, 269, 268), (263, 264, 270, 269), (264, 265, 271, 270), (265, 266, 272, 271), (266, 326, 327, 272), (267, 268, 274, 273), (268, 269, 275, 274), (269, 270, 276, 275), (270, 271, 277, 276), (271, 272, 278, 277), (272, 327, 328, 278), (273, 274, 280, 279), (274, 275, 281, 280), (275, 276, 282, 281), (276, 277, 283, 282), (277, 278, 284, 283), (278, 328, 329, 284), (279, 280, 286, 285), (280, 281, 287, 286), (281, 282, 288, 287), (282, 283, 289, 288), (283, 284, 290, 289), (284, 329, 330, 290), (285, 286, 292, 291), (286, 287, 293, 292), (287, 288, 294, 293), (288, 289, 295, 294), (289, 290, 296, 295), (290, 330, 331, 296), (226, 297, 303, 302), (297, 298, 304, 303), (298, 299, 305, 304), (299, 300, 306, 305), (300, 301, 307, 306), (301, 256, 257, 307), (302, 303, 309, 308), (303, 304, 310, 309), (304, 305, 311, 310), (305, 306, 312, 311), (306, 307, 313, 312), (307, 257, 258, 313), (308, 309, 315, 314), (309, 310, 316, 315), (310, 311, 317, 316), (311, 312, 318, 317), (312, 313, 319, 318), (313, 258, 259, 319), (314, 315, 321, 320), (315, 316, 322, 321), (316, 317, 323, 322), (317, 318, 324, 323), (318, 319, 325, 324), (319, 259, 260, 325), (320, 321, 327, 326), (321, 322, 328, 327), (322, 323, 329, 328), (323, 324, 330, 329), (324, 325, 331, 330), (325, 260, 261, 331), (261, 296, 331), (332, 335, 341, 340), (335, 336, 342, 341), (336, 337, 343, 342), (337, 338, 344, 343), (338, 339, 345, 344), (339, 399, 400, 345), (340, 341, 347, 346), (341, 342, 348, 347), (342, 343, 349, 348), (343, 344, 350, 349), (344, 345, 351, 350), (345, 400, 401, 351), (346, 347, 353, 352), (347, 348, 354, 353), (348, 349, 355, 354), (349, 350, 356, 355), (350, 351, 357, 356), (351, 401, 402, 357), (352, 353, 359, 358), (353, 354, 360, 359), (354, 355, 361, 360), (355, 356, 362, 361), (356, 357, 363, 362), (357, 402, 403, 363), (358, 359, 365, 364), (359, 360, 366, 365), (360, 361, 367, 366), (361, 362, 368, 367), (362, 363, 369, 368), (363, 403, 404, 369), (333, 370, 376, 375), (370, 371, 377, 376), (371, 372, 378, 377), (372, 373, 379, 378), (373, 374, 380, 379), (374, 434, 435, 380), (375, 376, 382, 381), (376, 377, 383, 382), (377, 378, 384, 383), (378, 379, 385, 384), (379, 380, 386, 385), (380, 435, 436, 386), (381, 382, 388, 387), (382, 383, 389, 388), (383, 384, 390, 389), (384, 385, 391, 390), (385, 386, 392, 391), (386, 436, 437, 392), (387, 388, 394, 393), (388, 389, 395, 394), (389, 390, 396, 395), (390, 391, 397, 396), (391, 392, 398, 397), (392, 437, 438, 398), (393, 394, 400, 399), (394, 395, 401, 400), (395, 396, 402, 401), (396, 397, 403, 402), (397, 398, 404, 403), (398, 438, 439, 404), (334, 405, 411, 410), (405, 406, 412, 411), (406, 407, 413, 412), (407, 408, 414, 413), (408, 409, 415, 414), (409, 364, 365, 415), (410, 411, 417, 416), (411, 412, 418, 417), (412, 413, 419, 418), (413, 414, 420, 419), (414, 415, 421, 420), (415, 365, 366, 421), (416, 417, 423, 422), (417, 418, 424, 423), (418, 419, 425, 424), (419, 420, 426, 425), (420, 421, 427, 426), (421, 366, 367, 427), (422, 423, 429, 428), (423, 424, 430, 429), (424, 425, 431, 430), (425, 426, 432, 431), (426, 427, 433, 432), (427, 367, 368, 433), (428, 429, 435, 434), (429, 430, 436, 435), (430, 431, 437, 436), (431, 432, 438, 437), (432, 433, 439, 438), (433, 368, 369, 439), (369, 404, 439), (440, 443, 449, 448), (443, 444, 450, 449), (444, 445, 451, 450), (445, 446, 452, 451), (446, 447, 453, 452), (447, 507, 508, 453), (448, 449, 455, 454), (449, 450, 456, 455), (450, 451, 457, 456), (451, 452, 458, 457), (452, 453, 459, 458), (453, 508, 509, 459), (454, 455, 461, 460), (455, 456, 462, 461), (456, 457, 463, 462), (457, 458, 464, 463), (458, 459, 465, 464), (459, 509, 510, 465), (460, 461, 467, 466), (461, 462, 468, 467), (462, 463, 469, 468), (463, 464, 470, 469), (464, 465, 471, 470), (465, 510, 511, 471), (466, 467, 473, 472), (467, 468, 474, 473), (468, 469, 475, 474), (469, 470, 476, 475), (470, 471, 477, 476), (471, 511, 512, 477), (441, 478, 484, 483), (478, 479, 485, 484), (479, 480, 486, 485), (480, 481, 487, 486), (481, 482, 488, 487), (482, 542, 543, 488), (483, 484, 490, 489), (484, 485, 491, 490), (485, 486, 492, 491), (486, 487, 493, 492), (487, 488, 494, 493), (488, 543, 544, 494), (489, 490, 496, 495), (490, 491, 497, 496), (491, 492, 498, 497), (492, 493, 499, 498), (493, 494, 500, 499), (494, 544, 545, 500), (495, 496, 502, 501), (496, 497, 503, 502), (497, 498, 504, 503), (498, 499, 505, 504), (499, 500, 506, 505), (500, 545, 546, 506), (501, 502, 508, 507), (502, 503, 509, 508), (503, 504, 510, 509), (504, 505, 511, 510), (505, 506, 512, 511), (506, 546, 547, 512), (442, 513, 519, 518), (513, 514, 520, 519), (514, 515, 521, 520), (515, 516, 522, 521), (516, 517, 523, 522), (517, 472, 473, 523), (518, 519, 525, 524), (519, 520, 526, 525), (520, 521, 527, 526), (521, 522, 528, 527), (522, 523, 529, 528), (523, 473, 474, 529), (524, 525, 531, 530), (525, 526, 532, 531), (526, 527, 533, 532), (527, 528, 534, 533), (528, 529, 535, 534), (529, 474, 475, 535), (530, 531, 537, 536), (531, 532, 538, 537), (532, 533, 539, 538), (533, 534, 540, 539), (534, 535, 541, 540), (535, 475, 476, 541), (536, 537, 543, 542), (537, 538, 544, 543), (538, 539, 545, 544), (539, 540, 546, 545), (540, 541, 547, 546), (541, 476, 477, 547), (477, 512, 547), (548, 551, 557, 556), (551, 552, 558, 557), (552, 553, 559, 558), (553, 554, 560, 559), (554, 555, 561, 560), (555, 615, 616, 561), (556, 557, 563, 562), (557, 558, 564, 563), (558, 559, 565, 564), (559, 560, 566, 565), (560, 561, 567, 566), (561, 616, 617, 567), (562, 563, 569, 568), (563, 564, 570, 569), (564, 565, 571, 570), (565, 566, 572, 571), (566, 567, 573, 572), (567, 617, 618, 573), (568, 569, 575, 574), (569, 570, 576, 575), (570, 571, 577, 576), (571, 572, 578, 577), (572, 573, 579, 578), (573, 618, 619, 579), (574, 575, 581, 580), (575, 576, 582, 581), (576, 577, 583, 582), (577, 578, 584, 583), (578, 579, 585, 584), (579, 619, 620, 585), (549, 586, 592, 591), (586, 587, 593, 592), (587, 588, 594, 593), (588, 589, 595, 594), (589, 590, 596, 595), (590, 650, 651, 596), (591, 592, 598, 597), (592, 593, 599, 598), (593, 594, 600, 599), (594, 595, 601, 600), (595, 596, 602, 601), (596, 651, 652, 602), (597, 598, 604, 603), (598, 599, 605, 604), (599, 600, 606, 605), (600, 601, 607, 606), (601, 602, 608, 607), (602, 652, 653, 608), (603, 604, 610, 609), (604, 605, 611, 610), (605, 606, 612, 611), (606, 607, 613, 612), (607, 608, 614, 613), (608, 653, 654, 614), (609, 610, 616, 615), (610, 611, 617, 616), (611, 612, 618, 617), (612, 613, 619, 618), (613, 614, 620, 619), (614, 654, 655, 620), (550, 621, 627, 626), (621, 622, 628, 627), (622, 623, 629, 628), (623, 624, 630, 629), (624, 625, 631, 630), (625, 580, 581, 631), (626, 627, 633, 632), (627, 628, 634, 633), (628, 629, 635, 634), (629, 630, 636, 635), (630, 631, 637, 636), (631, 581, 582, 637), (632, 633, 639, 638), (633, 634, 640, 639), (634, 635, 641, 640), (635, 636, 642, 641), (636, 637, 643, 642), (637, 582, 583, 643), (638, 639, 645, 644), (639, 640, 646, 645), (640, 641, 647, 646), (641, 642, 648, 647), (642, 643, 649, 648), (643, 583, 584, 649), (644, 645, 651, 650), (645, 646, 652, 651), (646, 647, 653, 652), (647, 648, 654, 653), (648, 649, 655, 654), (649, 584, 585, 655), (585, 620, 655), (656, 659, 665, 664), (659, 660, 666, 665), (660, 661, 667, 666), (661, 662, 668, 667), (662, 663, 669, 668), (663, 723, 724, 669), (664, 665, 671, 670), (665, 666, 672, 671), (666, 667, 673, 672), (667, 668, 674, 673), (668, 669, 675, 674), (669, 724, 725, 675), (670, 671, 677, 676), (671, 672, 678, 677), (672, 673, 679, 678), (673, 674, 680, 679), (674, 675, 681, 680), (675, 725, 726, 681), (676, 677, 683, 682), (677, 678, 684, 683), (678, 679, 685, 684), (679, 680, 686, 685), (680, 681, 687, 686), (681, 726, 727, 687), (682, 683, 689, 688), (683, 684, 690, 689), (684, 685, 691, 690), (685, 686, 692, 691), (686, 687, 693, 692), (687, 727, 728, 693), (657, 694, 700, 699), (694, 695, 701, 700), (695, 696, 702, 701), (696, 697, 703, 702), (697, 698, 704, 703), (698, 758, 759, 704), (699, 700, 706, 705), (700, 701, 707, 706), (701, 702, 708, 707), (702, 703, 709, 708), (703, 704, 710, 709), (704, 759, 760, 710), (705, 706, 712, 711), (706, 707, 713, 712), (707, 708, 714, 713), (708, 709, 715, 714), (709, 710, 716, 715), (710, 760, 761, 716), (711, 712, 718, 717), (712, 713, 719, 718), (713, 714, 720, 719), (714, 715, 721, 720), (715, 716, 722, 721), (716, 761, 762, 722), (717, 718, 724, 723), (718, 719, 725, 724), (719, 720, 726, 725), (720, 721, 727, 726), (721, 722, 728, 727), (722, 762, 763, 728), (658, 729, 735, 734), (729, 730, 736, 735), (730, 731, 737, 736), (731, 732, 738, 737), (732, 733, 739, 738), (733, 688, 689, 739), (734, 735, 741, 740), (735, 736, 742, 741), (736, 737, 743, 742), (737, 738, 744, 743), (738, 739, 745, 744), (739, 689, 690, 745), (740, 741, 747, 746), (741, 742, 748, 747), (742, 743, 749, 748), (743, 744, 750, 749), (744, 745, 751, 750), (745, 690, 691, 751), (746, 747, 753, 752), (747, 748, 754, 753), (748, 749, 755, 754), (749, 750, 756, 755), (750, 751, 757, 756), (751, 691, 692, 757), (752, 753, 759, 758), (753, 754, 760, 759), (754, 755, 761, 760), (755, 756, 762, 761), (756, 757, 763, 762), (757, 692, 693, 763), (693, 728, 763), (764, 767, 773, 772), (767, 768, 774, 773), (768, 769, 775, 774), (769, 770, 776, 775), (770, 771, 777, 776), (771, 831, 832, 777), (772, 773, 779, 778), (773, 774, 780, 779), (774, 775, 781, 780), (775, 776, 782, 781), (776, 777, 783, 782), (777, 832, 833, 783), (778, 779, 785, 784), (779, 780, 786, 785), (780, 781, 787, 786), (781, 782, 788, 787), (782, 783, 789, 788), (783, 833, 834, 789), (784, 785, 791, 790), (785, 786, 792, 791), (786, 787, 793, 792), (787, 788, 794, 793), (788, 789, 795, 794), (789, 834, 835, 795), (790, 791, 797, 796), (791, 792, 798, 797), (792, 793, 799, 798), (793, 794, 800, 799), (794, 795, 801, 800), (795, 835, 836, 801), (765, 802, 808, 807), (802, 803, 809, 808), (803, 804, 810, 809), (804, 805, 811, 810), (805, 806, 812, 811), (806, 866, 867, 812), (807, 808, 814, 813), (808, 809, 815, 814), (809, 810, 816, 815), (810, 811, 817, 816), (811, 812, 818, 817), (812, 867, 868, 818), (813, 814, 820, 819), (814, 815, 821, 820), (815, 816, 822, 821), (816, 817, 823, 822), (817, 818, 824, 823), (818, 868, 869, 824), (819, 820, 826, 825), (820, 821, 827, 826), (821, 822, 828, 827), (822, 823, 829, 828), (823, 824, 830, 829), (824, 869, 870, 830), (825, 826, 832, 831), (826, 827, 833, 832), (827, 828, 834, 833), (828, 829, 835, 834), (829, 830, 836, 835), (830, 870, 871, 836), (766, 837, 843, 842), (837, 838, 844, 843), (838, 839, 845, 844), (839, 840, 846, 845), (840, 841, 847, 846), (841, 796, 797, 847), (842, 843, 849, 848), (843, 844, 850, 849), (844, 845, 851, 850), (845, 846, 852, 851), (846, 847, 853, 852), (847, 797, 798, 853), (848, 849, 855, 854), (849, 850, 856, 855), (850, 851, 857, 856), (851, 852, 858, 857), (852, 853, 859, 858), (853, 798, 799, 859), (854, 855, 861, 860), (855, 856, 862, 861), (856, 857, 863, 862), (857, 858, 864, 863), (858, 859, 865, 864), (859, 799, 800, 865), (860, 861, 867, 866), (861, 862, 868, 867), (862, 863, 869, 868), (863, 864, 870, 869), (864, 865, 871, 870), (865, 800, 801, 871), (801, 836, 871), (8, 116, 124, 11), (11, 124, 130, 12), (12, 130, 136, 13), (13, 136, 142, 14), (14, 142, 148, 15), (15, 148, 193, 75), (75, 193, 192, 69), (69, 192, 191, 63), (63, 191, 190, 57), (57, 190, 189, 51), (51, 189, 118, 9), (9, 333, 375, 46), (46, 375, 381, 47), (47, 381, 387, 48), (48, 387, 393, 49), (49, 393, 399, 50), (50, 399, 339, 110), (110, 339, 338, 104), (104, 338, 337, 98), (98, 337, 336, 92), (92, 336, 335, 86), (86, 335, 332, 10), (10, 440, 448, 81), (81, 448, 454, 82), (82, 454, 460, 83), (83, 460, 466, 84), (84, 466, 472, 85), (85, 472, 517, 40), (40, 517, 516, 34), (34, 516, 515, 28), (28, 515, 514, 22), (22, 514, 513, 16), (16, 513, 442, 8), (117, 224, 232, 154), (154, 232, 238, 155), (155, 238, 244, 156), (156, 244, 250, 157), (157, 250, 256, 158), (158, 256, 301, 218), (218, 301, 300, 212), (212, 300, 299, 206), (206, 299, 298, 200), (200, 298, 297, 194), (194, 297, 226, 118), (116, 549, 591, 119), (119, 591, 597, 120), (120, 597, 603, 121), (121, 603, 609, 122), (122, 609, 615, 123), (123, 615, 555, 183), (183, 555, 554, 177), (177, 554, 553, 171), (171, 553, 552, 165), (165, 552, 551, 159), (159, 551, 548, 117), (225, 334, 410, 262), (262, 410, 416, 263), (263, 416, 422, 264), (264, 422, 428, 265), (265, 428, 434, 266), (266, 434, 374, 326), (326, 374, 373, 320), (320, 373, 372, 314), (314, 372, 371, 308), (308, 371, 370, 302), (302, 370, 333, 226), (224, 657, 699, 227), (227, 699, 705, 228), (228, 705, 711, 229), (229, 711, 717, 230), (230, 717, 723, 231), (231, 723, 663, 291), (291, 663, 662, 285), (285, 662, 661, 279), (279, 661, 660, 273), (273, 660, 659, 267), (267, 659, 656, 225), (334, 764, 772, 405), (405, 772, 778, 406), (406, 778, 784, 407), (407, 784, 790, 408), (408, 790, 796, 409), (409, 796, 841, 364), (364, 841, 840, 358), (358, 840, 839, 352), (352, 839, 838, 346), (346, 838, 837, 340), (340, 837, 766, 332), (441, 550, 626, 478), (478, 626, 632, 479), (479, 632, 638, 480), (480, 638, 644, 481), (481, 644, 650, 482), (482, 650, 590, 542), (542, 590, 589, 536), (536, 589, 588, 530), (530, 588, 587, 524), (524, 587, 586, 518), (518, 586, 549, 442), (440, 766, 842, 443), (443, 842, 848, 444), (444, 848, 854, 445), (445, 854, 860, 446), (446, 860, 866, 447), (447, 866, 806, 507), (507, 806, 805, 501), (501, 805, 804, 495), (495, 804, 803, 489), (489, 803, 802, 483), (483, 802, 765, 441), (550, 658, 734, 621), (621, 734, 740, 622), (622, 740, 746, 623), (623, 746, 752, 624), (624, 752, 758, 625), (625, 758, 698, 580), (580, 698, 697, 574), (574, 697, 696, 568), (568, 696, 695, 562), (562, 695, 694, 556), (556, 694, 657, 548), (658, 765, 807, 729), (729, 807, 813, 730), (730, 813, 819, 731), (731, 819, 825, 732), (732, 825, 831, 733), (733, 831, 771, 688), (688, 771, 770, 682), (682, 770, 769, 676), (676, 769, 768, 670), (670, 768, 767, 664), (664, 767, 764, 656), (9, 118, 226, 333)])
me_cube.materials.append(mat_material)
me_cube.use_remesh_preserve_volume = False
me_cube.use_remesh_preserve_attributes = False
me_cube.use_mirror_vertex_groups = False
me_cube.update()

# ---- objects
ob_cube = bpy.data.objects.new('Cube', me_cube)
ob_lamp = bpy.data.objects.new('Lamp', light_lamp)
ob_camera = bpy.data.objects.new('Camera', cam_camera)

# ---- transforms, parenting, visibility, modifiers, constraints
ob_cube.location = (0.0, 0.0, 1.027)
ob_cube.scale = (4.72, 7.035, 0.944)
ob_cube.lock_rotations_4d = False
ob_cube.empty_display_type = 'ARROWS'
ob_cube.lineart.crease_threshold = 0.0
ob_lamp.location = (4.076, 1.005, 5.904)
ob_lamp.rotation_euler = (0.6503, 0.05522, 1.866)
ob_lamp.lock_rotations_4d = False
ob_lamp.empty_display_type = 'ARROWS'
ob_lamp.color = (0.0, 0.0, 0.0, 0.0)
ob_lamp.lineart.crease_threshold = 0.0
ob_camera.location = (7.481, -6.508, 5.344)
ob_camera.rotation_euler = (1.109, 0.01082, 0.8149)
ob_camera.lock_rotations_4d = False
ob_camera.empty_display_type = 'ARROWS'
ob_camera.color = (0.0, 0.0, 0.0, 0.0)
ob_camera.display_type = 'WIRE'
ob_camera.lineart.crease_threshold = 0.0

# ---- collection membership
col_collection_1.objects.link(ob_cube)
col_collection_1.objects.link(ob_lamp)
col_collection_1.objects.link(ob_camera)

# ---- scene / render settings (as saved in the file)
scene.camera = ob_camera
scene.frame_start = 1; scene.frame_end = 250; scene.frame_set(1)
scene.render.engine = 'BLENDER_EEVEE_NEXT'
scene.render.resolution_percentage = 50
scene.render.dither_intensity = 0.0
scene.cycles.use_denoising = False
scene.cycles.samples = 128
scene.cycles.sampling_pattern = 'TABULATED_SOBOL'
scene.cycles.light_sampling_threshold = 0.0
scene.cycles.use_adaptive_sampling = False
scene.cycles.use_light_tree = False
scene.cycles.blur_glossy = 0.0
scene.cycles.sample_clamp_indirect = 0.0
scene.view_settings.view_transform = 'Standard'
bpy.context.view_layer.update()
